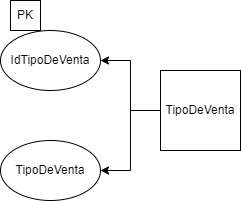

The diagram above was exported from draw.io. Its source (the exported page's mxGraphModel, read from the mxfile embedded in the PNG):
<mxGraphModel dx="223" dy="522" grid="1" gridSize="10" guides="1" tooltips="1" connect="1" arrows="1" fold="1" page="1" pageScale="1" pageWidth="827" pageHeight="1169" math="0" shadow="0">
  <root>
    <mxCell id="0" />
    <mxCell id="1" parent="0" />
    <mxCell id="qh4psnYGuV3xNO9ht21N-55" value="" style="edgeStyle=orthogonalEdgeStyle;rounded=0;orthogonalLoop=1;jettySize=auto;html=1;" edge="1" parent="1" source="qh4psnYGuV3xNO9ht21N-57" target="qh4psnYGuV3xNO9ht21N-58">
      <mxGeometry relative="1" as="geometry" />
    </mxCell>
    <mxCell id="qh4psnYGuV3xNO9ht21N-56" style="edgeStyle=orthogonalEdgeStyle;rounded=0;orthogonalLoop=1;jettySize=auto;html=1;exitX=0;exitY=0.5;exitDx=0;exitDy=0;" edge="1" parent="1" source="qh4psnYGuV3xNO9ht21N-57" target="qh4psnYGuV3xNO9ht21N-59">
      <mxGeometry relative="1" as="geometry" />
    </mxCell>
    <mxCell id="qh4psnYGuV3xNO9ht21N-57" value="TipoDeVenta" style="whiteSpace=wrap;html=1;aspect=fixed;" vertex="1" parent="1">
      <mxGeometry x="1080" y="110" width="80" height="80" as="geometry" />
    </mxCell>
    <mxCell id="qh4psnYGuV3xNO9ht21N-58" value="IdTipoDeVenta" style="ellipse;whiteSpace=wrap;html=1;" vertex="1" parent="1">
      <mxGeometry x="920" y="70" width="100" height="60" as="geometry" />
    </mxCell>
    <mxCell id="qh4psnYGuV3xNO9ht21N-59" value="TipoDeVenta" style="ellipse;whiteSpace=wrap;html=1;" vertex="1" parent="1">
      <mxGeometry x="920" y="180" width="100" height="60" as="geometry" />
    </mxCell>
    <mxCell id="qh4psnYGuV3xNO9ht21N-60" value="PK" style="whiteSpace=wrap;html=1;aspect=fixed;" vertex="1" parent="1">
      <mxGeometry x="930" y="40" width="30" height="30" as="geometry" />
    </mxCell>
  </root>
</mxGraphModel>